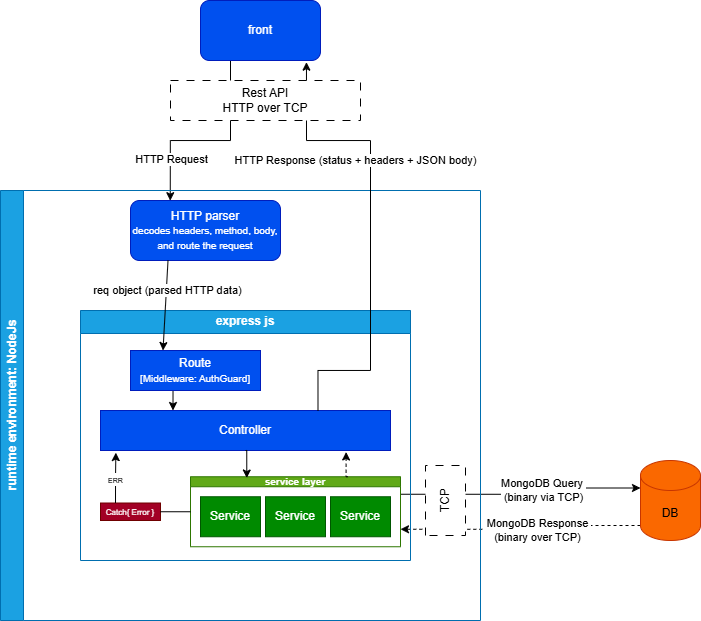

The diagram above was exported from draw.io. Its source (the exported page's mxGraphModel, read from the mxfile embedded in the PNG):
<mxGraphModel dx="894" dy="531" grid="1" gridSize="10" guides="1" tooltips="1" connect="1" arrows="1" fold="1" page="1" pageScale="1" pageWidth="850" pageHeight="1100" math="0" shadow="0">
  <root>
    <mxCell id="0" />
    <mxCell id="1" parent="0" />
    <mxCell id="t1zAKcdS4H0I4Cls4Ilr-7" style="edgeStyle=orthogonalEdgeStyle;rounded=0;orthogonalLoop=1;jettySize=auto;html=1;exitX=0.25;exitY=1;exitDx=0;exitDy=0;entryX=0.265;entryY=0.003;entryDx=0;entryDy=0;entryPerimeter=0;" edge="1" parent="1" source="t1zAKcdS4H0I4Cls4Ilr-1" target="t1zAKcdS4H0I4Cls4Ilr-9">
      <mxGeometry relative="1" as="geometry">
        <mxPoint x="380" y="230" as="targetPoint" />
        <Array as="points">
          <mxPoint x="420" y="190" />
          <mxPoint x="360" y="190" />
        </Array>
      </mxGeometry>
    </mxCell>
    <mxCell id="t1zAKcdS4H0I4Cls4Ilr-44" value="HTTP Request" style="edgeLabel;html=1;align=center;verticalAlign=middle;resizable=0;points=[];" vertex="1" connectable="0" parent="t1zAKcdS4H0I4Cls4Ilr-7">
      <mxGeometry x="0.5922" y="1" relative="1" as="geometry">
        <mxPoint as="offset" />
      </mxGeometry>
    </mxCell>
    <mxCell id="t1zAKcdS4H0I4Cls4Ilr-1" value="front" style="rounded=1;whiteSpace=wrap;html=1;fillColor=#0050ef;fontColor=#ffffff;strokeColor=#001DBC;" vertex="1" parent="1">
      <mxGeometry x="390" y="50" width="120" height="60" as="geometry" />
    </mxCell>
    <mxCell id="t1zAKcdS4H0I4Cls4Ilr-34" style="edgeStyle=orthogonalEdgeStyle;rounded=0;orthogonalLoop=1;jettySize=auto;html=1;exitX=0;exitY=1;exitDx=0;exitDy=-15;exitPerimeter=0;startArrow=none;startFill=0;endArrow=classic;entryX=1;entryY=0.75;entryDx=0;entryDy=0;endFill=1;dashed=1;" edge="1" parent="1" source="t1zAKcdS4H0I4Cls4Ilr-2" target="t1zAKcdS4H0I4Cls4Ilr-33">
      <mxGeometry relative="1" as="geometry">
        <mxPoint x="600" y="525" as="targetPoint" />
      </mxGeometry>
    </mxCell>
    <mxCell id="t1zAKcdS4H0I4Cls4Ilr-41" value="&amp;nbsp;MongoDB Response&amp;nbsp;&lt;div&gt;(binary over TCP)&lt;/div&gt;" style="edgeLabel;html=1;align=center;verticalAlign=middle;resizable=0;points=[];" vertex="1" connectable="0" parent="t1zAKcdS4H0I4Cls4Ilr-34">
      <mxGeometry x="-0.1785" y="-2" relative="1" as="geometry">
        <mxPoint x="-3" y="7" as="offset" />
      </mxGeometry>
    </mxCell>
    <mxCell id="t1zAKcdS4H0I4Cls4Ilr-35" style="edgeStyle=orthogonalEdgeStyle;rounded=0;orthogonalLoop=1;jettySize=auto;html=1;entryX=1;entryY=0.25;entryDx=0;entryDy=0;endArrow=none;startFill=1;startArrow=classic;exitX=0;exitY=0;exitDx=0;exitDy=27.5;exitPerimeter=0;" edge="1" parent="1" source="t1zAKcdS4H0I4Cls4Ilr-2" target="t1zAKcdS4H0I4Cls4Ilr-33">
      <mxGeometry relative="1" as="geometry">
        <mxPoint x="600" y="480" as="targetPoint" />
        <mxPoint x="800" y="480" as="sourcePoint" />
        <Array as="points" />
      </mxGeometry>
    </mxCell>
    <mxCell id="t1zAKcdS4H0I4Cls4Ilr-58" value="MongoDB Query&amp;nbsp;&lt;div&gt;(binary via TCP)&lt;/div&gt;" style="edgeLabel;html=1;align=center;verticalAlign=middle;resizable=0;points=[];" vertex="1" connectable="0" parent="t1zAKcdS4H0I4Cls4Ilr-35">
      <mxGeometry x="0.0797" y="-2" relative="1" as="geometry">
        <mxPoint x="29" y="-2" as="offset" />
      </mxGeometry>
    </mxCell>
    <mxCell id="t1zAKcdS4H0I4Cls4Ilr-2" value="DB" style="shape=cylinder3;whiteSpace=wrap;html=1;boundedLbl=1;backgroundOutline=1;size=15;fillColor=#fa6800;fontColor=#000000;strokeColor=#C73500;" vertex="1" parent="1">
      <mxGeometry x="830" y="510" width="60" height="80" as="geometry" />
    </mxCell>
    <mxCell id="t1zAKcdS4H0I4Cls4Ilr-5" value="runtime environment: NodeJs" style="swimlane;horizontal=0;whiteSpace=wrap;html=1;fillColor=#1ba1e2;fontColor=#ffffff;strokeColor=#006EAF;" vertex="1" parent="1">
      <mxGeometry x="190" y="240" width="480" height="430" as="geometry" />
    </mxCell>
    <mxCell id="t1zAKcdS4H0I4Cls4Ilr-6" value="express js" style="swimlane;whiteSpace=wrap;html=1;fillColor=#1ba1e2;fontColor=#ffffff;strokeColor=#006EAF;" vertex="1" parent="t1zAKcdS4H0I4Cls4Ilr-5">
      <mxGeometry x="80" y="120" width="330" height="250" as="geometry" />
    </mxCell>
    <mxCell id="t1zAKcdS4H0I4Cls4Ilr-31" style="edgeStyle=orthogonalEdgeStyle;rounded=0;orthogonalLoop=1;jettySize=auto;html=1;exitX=0.5;exitY=1;exitDx=0;exitDy=0;entryX=0.25;entryY=0;entryDx=0;entryDy=0;" edge="1" parent="t1zAKcdS4H0I4Cls4Ilr-6" source="t1zAKcdS4H0I4Cls4Ilr-11" target="t1zAKcdS4H0I4Cls4Ilr-15">
      <mxGeometry relative="1" as="geometry" />
    </mxCell>
    <mxCell id="t1zAKcdS4H0I4Cls4Ilr-11" value="Route&lt;br&gt;&lt;font style=&quot;font-size: 10px;&quot;&gt;[Middleware: AuthGuard]&lt;/font&gt;" style="rounded=0;whiteSpace=wrap;html=1;fillColor=#0050ef;fontColor=#ffffff;strokeColor=#001DBC;" vertex="1" parent="t1zAKcdS4H0I4Cls4Ilr-6">
      <mxGeometry x="50" y="40" width="130" height="40" as="geometry" />
    </mxCell>
    <mxCell id="t1zAKcdS4H0I4Cls4Ilr-15" value="Controller" style="rounded=0;whiteSpace=wrap;html=1;fillColor=#0050ef;fontColor=#ffffff;strokeColor=#001DBC;" vertex="1" parent="t1zAKcdS4H0I4Cls4Ilr-6">
      <mxGeometry x="20" y="100" width="290" height="40" as="geometry" />
    </mxCell>
    <mxCell id="t1zAKcdS4H0I4Cls4Ilr-33" value="&lt;font style=&quot;font-size: 10px;&quot;&gt;service layer&lt;/font&gt;" style="swimlane;whiteSpace=wrap;html=1;startSize=10;fillColor=#60a917;fontColor=#ffffff;strokeColor=#2D7600;" vertex="1" parent="t1zAKcdS4H0I4Cls4Ilr-6">
      <mxGeometry x="110" y="166.25" width="210" height="70" as="geometry" />
    </mxCell>
    <mxCell id="t1zAKcdS4H0I4Cls4Ilr-17" value="Service" style="rounded=0;whiteSpace=wrap;html=1;fillColor=#008a00;fontColor=#ffffff;strokeColor=#005700;" vertex="1" parent="t1zAKcdS4H0I4Cls4Ilr-33">
      <mxGeometry x="10" y="20" width="60" height="40" as="geometry" />
    </mxCell>
    <mxCell id="t1zAKcdS4H0I4Cls4Ilr-18" value="Service" style="rounded=0;whiteSpace=wrap;html=1;fillColor=#008a00;fontColor=#ffffff;strokeColor=#005700;" vertex="1" parent="t1zAKcdS4H0I4Cls4Ilr-33">
      <mxGeometry x="75" y="20" width="60" height="40" as="geometry" />
    </mxCell>
    <mxCell id="t1zAKcdS4H0I4Cls4Ilr-19" value="Service" style="rounded=0;whiteSpace=wrap;html=1;fillColor=#008a00;fontColor=#ffffff;strokeColor=#005700;" vertex="1" parent="t1zAKcdS4H0I4Cls4Ilr-33">
      <mxGeometry x="140" y="20" width="60" height="40" as="geometry" />
    </mxCell>
    <mxCell id="t1zAKcdS4H0I4Cls4Ilr-42" value="&lt;font style=&quot;font-size: 8px;&quot;&gt;Catch{ Error }&lt;/font&gt;" style="rounded=0;whiteSpace=wrap;html=1;fillColor=#a20025;fontColor=#ffffff;strokeColor=#6F0000;" vertex="1" parent="t1zAKcdS4H0I4Cls4Ilr-6">
      <mxGeometry x="20" y="192.5" width="60" height="17.5" as="geometry" />
    </mxCell>
    <mxCell id="t1zAKcdS4H0I4Cls4Ilr-48" style="edgeStyle=orthogonalEdgeStyle;rounded=0;orthogonalLoop=1;jettySize=auto;html=1;exitX=0;exitY=0.5;exitDx=0;exitDy=0;entryX=1;entryY=0.5;entryDx=0;entryDy=0;endArrow=none;startFill=0;" edge="1" parent="t1zAKcdS4H0I4Cls4Ilr-6" source="t1zAKcdS4H0I4Cls4Ilr-33" target="t1zAKcdS4H0I4Cls4Ilr-42">
      <mxGeometry relative="1" as="geometry" />
    </mxCell>
    <mxCell id="t1zAKcdS4H0I4Cls4Ilr-50" style="edgeStyle=orthogonalEdgeStyle;rounded=0;orthogonalLoop=1;jettySize=auto;html=1;exitX=0.25;exitY=0;exitDx=0;exitDy=0;entryX=0.053;entryY=1.053;entryDx=0;entryDy=0;entryPerimeter=0;" edge="1" parent="t1zAKcdS4H0I4Cls4Ilr-6" source="t1zAKcdS4H0I4Cls4Ilr-42" target="t1zAKcdS4H0I4Cls4Ilr-15">
      <mxGeometry relative="1" as="geometry" />
    </mxCell>
    <mxCell id="t1zAKcdS4H0I4Cls4Ilr-52" value="&lt;font style=&quot;font-size: 7px;&quot;&gt;ERR&lt;/font&gt;" style="edgeLabel;html=1;align=center;verticalAlign=middle;resizable=0;points=[];" vertex="1" connectable="0" parent="t1zAKcdS4H0I4Cls4Ilr-50">
      <mxGeometry x="-0.0447" relative="1" as="geometry">
        <mxPoint as="offset" />
      </mxGeometry>
    </mxCell>
    <mxCell id="t1zAKcdS4H0I4Cls4Ilr-54" style="edgeStyle=orthogonalEdgeStyle;rounded=0;orthogonalLoop=1;jettySize=auto;html=1;exitX=0.5;exitY=1;exitDx=0;exitDy=0;entryX=0.268;entryY=0.018;entryDx=0;entryDy=0;entryPerimeter=0;" edge="1" parent="t1zAKcdS4H0I4Cls4Ilr-6" source="t1zAKcdS4H0I4Cls4Ilr-15" target="t1zAKcdS4H0I4Cls4Ilr-33">
      <mxGeometry relative="1" as="geometry" />
    </mxCell>
    <mxCell id="t1zAKcdS4H0I4Cls4Ilr-55" style="edgeStyle=orthogonalEdgeStyle;rounded=0;orthogonalLoop=1;jettySize=auto;html=1;exitX=0.75;exitY=0;exitDx=0;exitDy=0;entryX=0.847;entryY=1.037;entryDx=0;entryDy=0;entryPerimeter=0;dashed=1;" edge="1" parent="t1zAKcdS4H0I4Cls4Ilr-6" source="t1zAKcdS4H0I4Cls4Ilr-33" target="t1zAKcdS4H0I4Cls4Ilr-15">
      <mxGeometry relative="1" as="geometry" />
    </mxCell>
    <mxCell id="t1zAKcdS4H0I4Cls4Ilr-9" value="HTTP parser&lt;br&gt;&lt;font style=&quot;font-size: 10px;&quot;&gt;decodes headers, method, body, and route the request&lt;/font&gt;" style="rounded=1;whiteSpace=wrap;html=1;fillColor=#0050ef;fontColor=#ffffff;strokeColor=#001DBC;" vertex="1" parent="t1zAKcdS4H0I4Cls4Ilr-5">
      <mxGeometry x="130" y="10" width="150" height="60" as="geometry" />
    </mxCell>
    <mxCell id="t1zAKcdS4H0I4Cls4Ilr-12" style="rounded=0;orthogonalLoop=1;jettySize=auto;html=1;exitX=0.25;exitY=1;exitDx=0;exitDy=0;entryX=0.25;entryY=0;entryDx=0;entryDy=0;" edge="1" parent="t1zAKcdS4H0I4Cls4Ilr-5" source="t1zAKcdS4H0I4Cls4Ilr-9" target="t1zAKcdS4H0I4Cls4Ilr-11">
      <mxGeometry relative="1" as="geometry" />
    </mxCell>
    <mxCell id="t1zAKcdS4H0I4Cls4Ilr-57" value="req object (parsed HTTP data)" style="edgeLabel;html=1;align=center;verticalAlign=middle;resizable=0;points=[];" vertex="1" connectable="0" parent="t1zAKcdS4H0I4Cls4Ilr-12">
      <mxGeometry x="-0.8035" relative="1" as="geometry">
        <mxPoint y="21" as="offset" />
      </mxGeometry>
    </mxCell>
    <mxCell id="t1zAKcdS4H0I4Cls4Ilr-40" value="TCP" style="rounded=0;whiteSpace=wrap;html=1;dashed=1;dashPattern=8 8;rotation=-90;" vertex="1" parent="t1zAKcdS4H0I4Cls4Ilr-5">
      <mxGeometry x="410" y="290" width="70" height="40" as="geometry" />
    </mxCell>
    <mxCell id="t1zAKcdS4H0I4Cls4Ilr-20" style="edgeStyle=orthogonalEdgeStyle;rounded=0;orthogonalLoop=1;jettySize=auto;html=1;exitX=0.75;exitY=0;exitDx=0;exitDy=0;entryX=0.883;entryY=1.028;entryDx=0;entryDy=0;entryPerimeter=0;" edge="1" parent="1" source="t1zAKcdS4H0I4Cls4Ilr-15" target="t1zAKcdS4H0I4Cls4Ilr-1">
      <mxGeometry relative="1" as="geometry">
        <Array as="points">
          <mxPoint x="507" y="420" />
          <mxPoint x="560" y="420" />
          <mxPoint x="560" y="190" />
          <mxPoint x="496" y="190" />
        </Array>
      </mxGeometry>
    </mxCell>
    <mxCell id="t1zAKcdS4H0I4Cls4Ilr-60" value="HTTP Response (status + headers + JSON body)" style="edgeLabel;html=1;align=center;verticalAlign=middle;resizable=0;points=[];" vertex="1" connectable="0" parent="t1zAKcdS4H0I4Cls4Ilr-20">
      <mxGeometry x="0.4472" y="2" relative="1" as="geometry">
        <mxPoint x="-1" y="18" as="offset" />
      </mxGeometry>
    </mxCell>
    <mxCell id="t1zAKcdS4H0I4Cls4Ilr-59" value="Rest API&lt;br&gt;HTTP over TCP" style="rounded=0;whiteSpace=wrap;html=1;dashed=1;dashPattern=8 8;rotation=0;" vertex="1" parent="1">
      <mxGeometry x="360" y="130" width="190" height="40" as="geometry" />
    </mxCell>
  </root>
</mxGraphModel>